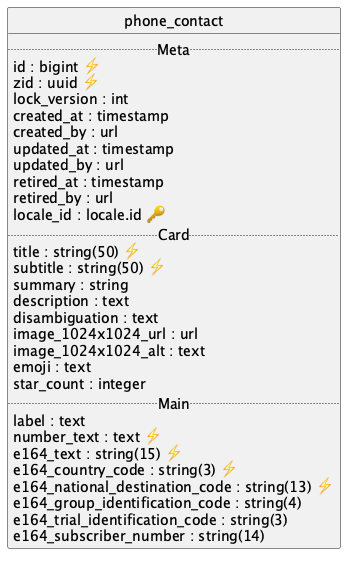

The diagram above was rendered by PlantUML. Its source (embedded in the PNG):
@startuml uml
skinparam monochrome true
skinparam linetype ortho
hide circle

entity phone_contact {
  .. Meta ..
  id : bigint ⚡
  zid : uuid ⚡
  lock_version : int
  created_at : timestamp
  created_by : url
  updated_at : timestamp
  updated_by : url
  retired_at : timestamp
  retired_by : url
  locale_id : locale.id 🔑
  .. Card ..
  title : string(50) ⚡
  subtitle : string(50) ⚡
  summary : string
  description : text
  disambiguation : text
  image_1024x1024_url : url
  image_1024x1024_alt : text
  emoji : text
  star_count : integer
  .. Main ..
  label : text
  number_text : text ⚡
  e164_text : string(15) ⚡
  e164_country_code : string(3) ⚡
  e164_national_destination_code : string(13) ⚡
  e164_group_identification_code : string(4)
  e164_trial_identification_code : string(3)
  e164_subscriber_number : string(14)
}

@enduml